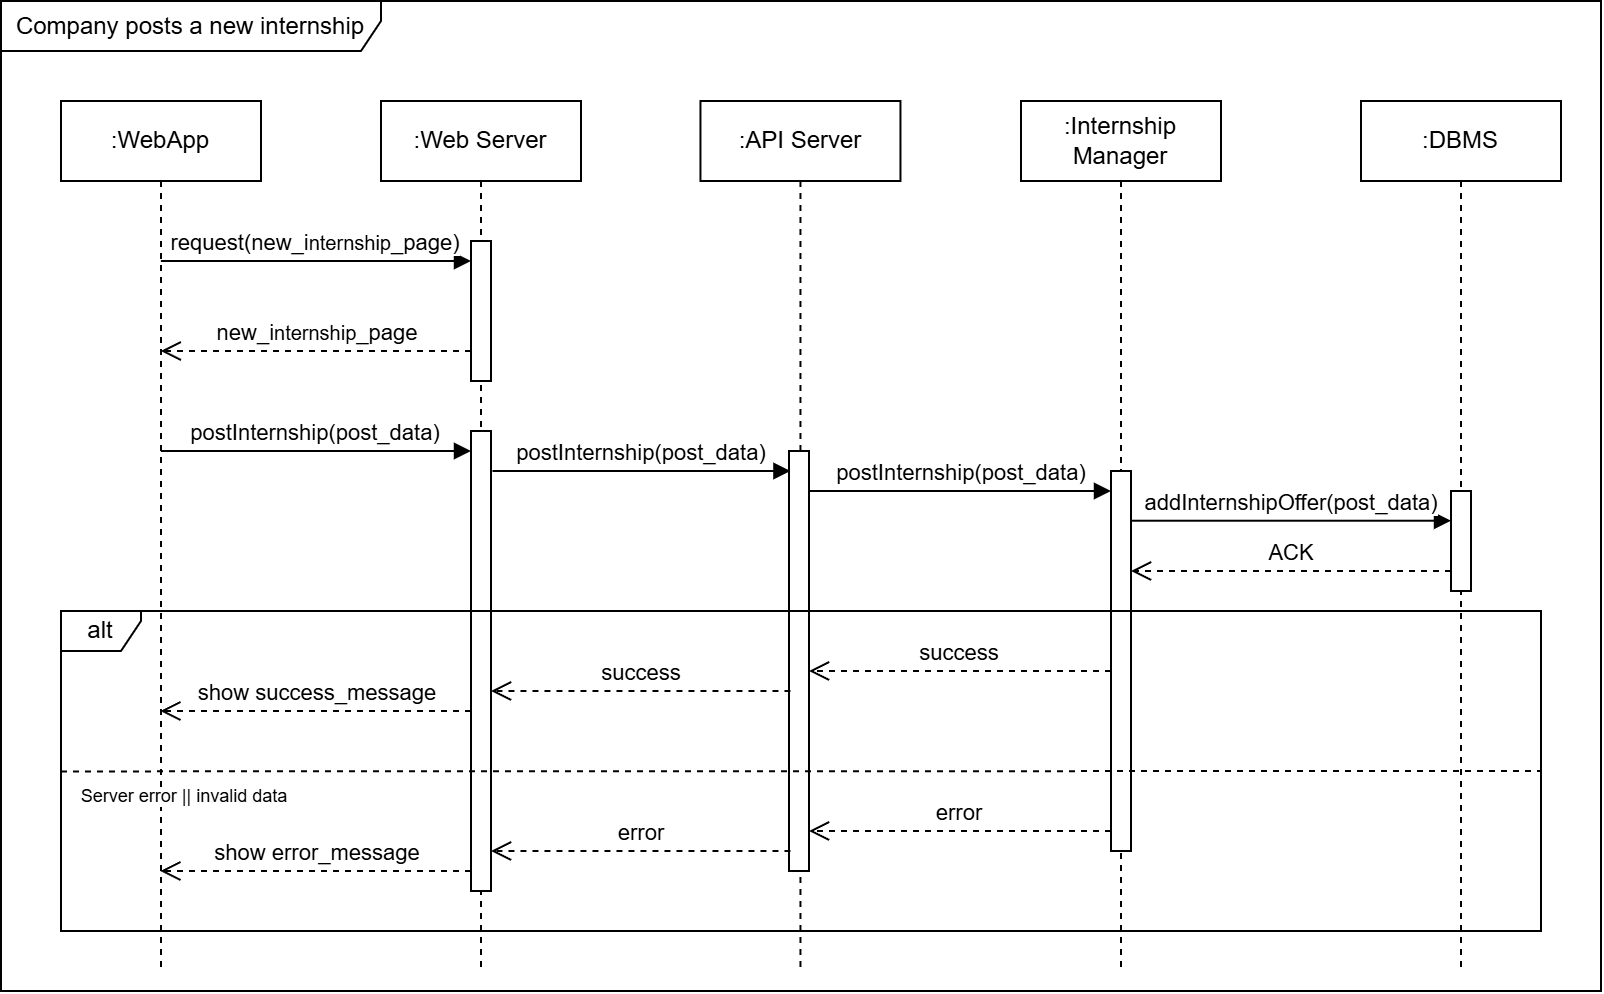

The diagram above was exported from draw.io. Its source (the exported page's mxGraphModel, read from the mxfile embedded in the PNG):
<mxGraphModel dx="1195" dy="615" grid="1" gridSize="10" guides="1" tooltips="1" connect="1" arrows="1" fold="1" page="1" pageScale="1" pageWidth="827" pageHeight="1169" math="0" shadow="0">
  <root>
    <mxCell id="0" />
    <mxCell id="1" parent="0" />
    <mxCell id="2" value=":WebApp" style="shape=umlLifeline;perimeter=lifelinePerimeter;whiteSpace=wrap;html=1;container=1;dropTarget=0;collapsible=0;recursiveResize=0;outlineConnect=0;portConstraint=eastwest;newEdgeStyle={&quot;curved&quot;:0,&quot;rounded&quot;:0};" vertex="1" parent="1">
      <mxGeometry x="1000" y="1505" width="100" height="435" as="geometry" />
    </mxCell>
    <mxCell id="3" value=":Web Server" style="shape=umlLifeline;perimeter=lifelinePerimeter;whiteSpace=wrap;html=1;container=1;dropTarget=0;collapsible=0;recursiveResize=0;outlineConnect=0;portConstraint=eastwest;newEdgeStyle={&quot;curved&quot;:0,&quot;rounded&quot;:0};" vertex="1" parent="1">
      <mxGeometry x="1160" y="1505" width="100" height="435" as="geometry" />
    </mxCell>
    <mxCell id="4" value="" style="html=1;points=[[0,0,0,0,5],[0,1,0,0,-5],[1,0,0,0,5],[1,1,0,0,-5]];perimeter=orthogonalPerimeter;outlineConnect=0;targetShapes=umlLifeline;portConstraint=eastwest;newEdgeStyle={&quot;curved&quot;:0,&quot;rounded&quot;:0};" vertex="1" parent="3">
      <mxGeometry x="45" y="70" width="10" height="70" as="geometry" />
    </mxCell>
    <mxCell id="5" value="" style="html=1;points=[[0,0,0,0,5],[0,1,0,0,-5],[1,0,0,0,5],[1,1,0,0,-5]];perimeter=orthogonalPerimeter;outlineConnect=0;targetShapes=umlLifeline;portConstraint=eastwest;newEdgeStyle={&quot;curved&quot;:0,&quot;rounded&quot;:0};" vertex="1" parent="3">
      <mxGeometry x="45" y="165" width="10" height="230" as="geometry" />
    </mxCell>
    <mxCell id="6" value=":API Server" style="shape=umlLifeline;perimeter=lifelinePerimeter;whiteSpace=wrap;html=1;container=1;dropTarget=0;collapsible=0;recursiveResize=0;outlineConnect=0;portConstraint=eastwest;newEdgeStyle={&quot;curved&quot;:0,&quot;rounded&quot;:0};" vertex="1" parent="1">
      <mxGeometry x="1319.73" y="1505" width="100" height="435" as="geometry" />
    </mxCell>
    <mxCell id="7" value="" style="html=1;points=[[0,0,0,0,5],[0,1,0,0,-5],[1,0,0,0,5],[1,1,0,0,-5]];perimeter=orthogonalPerimeter;outlineConnect=0;targetShapes=umlLifeline;portConstraint=eastwest;newEdgeStyle={&quot;curved&quot;:0,&quot;rounded&quot;:0};" vertex="1" parent="6">
      <mxGeometry x="44.27" y="175" width="10" height="210" as="geometry" />
    </mxCell>
    <mxCell id="8" value=":Internship Manager" style="shape=umlLifeline;perimeter=lifelinePerimeter;whiteSpace=wrap;html=1;container=1;dropTarget=0;collapsible=0;recursiveResize=0;outlineConnect=0;portConstraint=eastwest;newEdgeStyle={&quot;curved&quot;:0,&quot;rounded&quot;:0};" vertex="1" parent="1">
      <mxGeometry x="1480" y="1505" width="100" height="435" as="geometry" />
    </mxCell>
    <mxCell id="9" value="" style="html=1;points=[[0,0,0,0,5],[0,1,0,0,-5],[1,0,0,0,5],[1,1,0,0,-5]];perimeter=orthogonalPerimeter;outlineConnect=0;targetShapes=umlLifeline;portConstraint=eastwest;newEdgeStyle={&quot;curved&quot;:0,&quot;rounded&quot;:0};" vertex="1" parent="8">
      <mxGeometry x="45" y="185" width="10" height="190" as="geometry" />
    </mxCell>
    <mxCell id="10" value=":DBMS" style="shape=umlLifeline;perimeter=lifelinePerimeter;whiteSpace=wrap;html=1;container=1;dropTarget=0;collapsible=0;recursiveResize=0;outlineConnect=0;portConstraint=eastwest;newEdgeStyle={&quot;curved&quot;:0,&quot;rounded&quot;:0};" vertex="1" parent="1">
      <mxGeometry x="1650" y="1505" width="100" height="435" as="geometry" />
    </mxCell>
    <mxCell id="11" value="" style="html=1;points=[[0,0,0,0,5],[0,1,0,0,-5],[1,0,0,0,5],[1,1,0,0,-5]];perimeter=orthogonalPerimeter;outlineConnect=0;targetShapes=umlLifeline;portConstraint=eastwest;newEdgeStyle={&quot;curved&quot;:0,&quot;rounded&quot;:0};" vertex="1" parent="10">
      <mxGeometry x="45" y="195" width="10" height="50" as="geometry" />
    </mxCell>
    <mxCell id="12" value="request(new_i&lt;font size=&quot;1&quot;&gt;nternship&lt;/font&gt;_page)" style="html=1;verticalAlign=bottom;endArrow=block;curved=0;rounded=0;entryX=0;entryY=0;entryDx=0;entryDy=5;" edge="1" parent="1">
      <mxGeometry x="0.0023" relative="1" as="geometry">
        <mxPoint x="1049.9285714285716" y="1585" as="sourcePoint" />
        <mxPoint x="1205" y="1585" as="targetPoint" />
        <mxPoint as="offset" />
      </mxGeometry>
    </mxCell>
    <mxCell id="13" value="new_i&lt;font size=&quot;1&quot;&gt;nternship&lt;/font&gt;_page" style="html=1;verticalAlign=bottom;endArrow=open;dashed=1;endSize=8;curved=0;rounded=0;exitX=0;exitY=1;exitDx=0;exitDy=-5;" edge="1" parent="1">
      <mxGeometry relative="1" as="geometry">
        <mxPoint x="1049.8939393939393" y="1630" as="targetPoint" />
        <mxPoint x="1205" y="1630" as="sourcePoint" />
      </mxGeometry>
    </mxCell>
    <mxCell id="14" value="postInternship(post_data)" style="html=1;verticalAlign=bottom;endArrow=block;curved=0;rounded=0;entryX=0;entryY=0;entryDx=0;entryDy=5;" edge="1" parent="1">
      <mxGeometry relative="1" as="geometry">
        <mxPoint x="1049.9285714285716" y="1680" as="sourcePoint" />
        <mxPoint x="1205" y="1680" as="targetPoint" />
      </mxGeometry>
    </mxCell>
    <mxCell id="15" value="show success_message" style="html=1;verticalAlign=bottom;endArrow=open;dashed=1;endSize=8;curved=0;rounded=0;exitX=0;exitY=1;exitDx=0;exitDy=-5;" edge="1" parent="1">
      <mxGeometry relative="1" as="geometry">
        <mxPoint x="1049.6666666666667" y="1810" as="targetPoint" />
        <mxPoint x="1205" y="1810" as="sourcePoint" />
      </mxGeometry>
    </mxCell>
    <mxCell id="16" value="postInternship(post_data)" style="html=1;verticalAlign=bottom;endArrow=block;curved=0;rounded=0;entryX=0;entryY=0;entryDx=0;entryDy=5;" edge="1" parent="1">
      <mxGeometry relative="1" as="geometry">
        <mxPoint x="1215.73" y="1690" as="sourcePoint" />
        <mxPoint x="1364.73" y="1690" as="targetPoint" />
      </mxGeometry>
    </mxCell>
    <mxCell id="17" value="postInternship(post_data)" style="html=1;verticalAlign=bottom;endArrow=block;curved=0;rounded=0;entryX=0;entryY=0;entryDx=0;entryDy=5;" edge="1" parent="1">
      <mxGeometry relative="1" as="geometry">
        <mxPoint x="1374" y="1700" as="sourcePoint" />
        <mxPoint x="1525" y="1700" as="targetPoint" />
      </mxGeometry>
    </mxCell>
    <mxCell id="18" value="addInternshipOffer(post_data)" style="html=1;verticalAlign=bottom;endArrow=block;curved=0;rounded=0;" edge="1" parent="1">
      <mxGeometry relative="1" as="geometry">
        <mxPoint x="1535" y="1714.86" as="sourcePoint" />
        <mxPoint x="1695" y="1714.86" as="targetPoint" />
      </mxGeometry>
    </mxCell>
    <mxCell id="19" value="ACK" style="html=1;verticalAlign=bottom;endArrow=open;dashed=1;endSize=8;curved=0;rounded=0;" edge="1" source="11" parent="1">
      <mxGeometry relative="1" as="geometry">
        <mxPoint x="1535" y="1740" as="targetPoint" />
        <mxPoint x="1685" y="1740" as="sourcePoint" />
      </mxGeometry>
    </mxCell>
    <mxCell id="20" value="success" style="html=1;verticalAlign=bottom;endArrow=open;dashed=1;endSize=8;curved=0;rounded=0;exitX=0;exitY=1;exitDx=0;exitDy=-5;entryX=1;entryY=1;entryDx=0;entryDy=-5;entryPerimeter=0;" edge="1" parent="1">
      <mxGeometry relative="1" as="geometry">
        <mxPoint x="1374" y="1790" as="targetPoint" />
        <mxPoint x="1525" y="1790" as="sourcePoint" />
      </mxGeometry>
    </mxCell>
    <mxCell id="21" value="success" style="html=1;verticalAlign=bottom;endArrow=open;dashed=1;endSize=8;curved=0;rounded=0;exitX=0;exitY=1;exitDx=0;exitDy=-5;" edge="1" parent="1">
      <mxGeometry relative="1" as="geometry">
        <mxPoint x="1215" y="1800" as="targetPoint" />
        <mxPoint x="1364.73" y="1800" as="sourcePoint" />
      </mxGeometry>
    </mxCell>
    <mxCell id="22" value="alt" style="shape=umlFrame;whiteSpace=wrap;html=1;pointerEvents=0;width=40;height=20;" vertex="1" parent="1">
      <mxGeometry x="1000" y="1760" width="740" height="160" as="geometry" />
    </mxCell>
    <mxCell id="23" value="" style="endArrow=none;dashed=1;html=1;rounded=0;exitX=0;exitY=0.5;exitDx=0;exitDy=0;exitPerimeter=0;entryX=1;entryY=0.499;entryDx=0;entryDy=0;entryPerimeter=0;" edge="1" parent="1">
      <mxGeometry width="50" height="50" relative="1" as="geometry">
        <mxPoint x="1000" y="1840.2" as="sourcePoint" />
        <mxPoint x="1740" y="1840" as="targetPoint" />
      </mxGeometry>
    </mxCell>
    <mxCell id="24" value="show error_message" style="html=1;verticalAlign=bottom;endArrow=open;dashed=1;endSize=8;curved=0;rounded=0;exitX=0;exitY=1;exitDx=0;exitDy=-5;" edge="1" parent="1">
      <mxGeometry relative="1" as="geometry">
        <mxPoint x="1049.6666666666667" y="1890" as="targetPoint" />
        <mxPoint x="1205" y="1890" as="sourcePoint" />
      </mxGeometry>
    </mxCell>
    <mxCell id="25" value="error" style="html=1;verticalAlign=bottom;endArrow=open;dashed=1;endSize=8;curved=0;rounded=0;exitX=0;exitY=1;exitDx=0;exitDy=-5;entryX=1;entryY=1;entryDx=0;entryDy=-5;entryPerimeter=0;" edge="1" parent="1">
      <mxGeometry x="-0.0009" relative="1" as="geometry">
        <mxPoint x="1374" y="1870" as="targetPoint" />
        <mxPoint x="1525" y="1870" as="sourcePoint" />
        <mxPoint as="offset" />
      </mxGeometry>
    </mxCell>
    <mxCell id="26" value="error" style="html=1;verticalAlign=bottom;endArrow=open;dashed=1;endSize=8;curved=0;rounded=0;exitX=0;exitY=1;exitDx=0;exitDy=-5;" edge="1" parent="1">
      <mxGeometry relative="1" as="geometry">
        <mxPoint x="1215" y="1880" as="targetPoint" />
        <mxPoint x="1364.73" y="1880" as="sourcePoint" />
      </mxGeometry>
    </mxCell>
    <mxCell id="27" value="Server error || invalid data" style="text;html=1;align=center;verticalAlign=middle;whiteSpace=wrap;rounded=0;fillColor=default;fontSize=9;" vertex="1" parent="1">
      <mxGeometry x="1007" y="1848" width="110" height="10" as="geometry" />
    </mxCell>
    <mxCell id="28" value="Company posts a new internship" style="shape=umlFrame;whiteSpace=wrap;html=1;pointerEvents=0;width=190;height=25;" vertex="1" parent="1">
      <mxGeometry x="970" y="1455" width="800" height="495" as="geometry" />
    </mxCell>
  </root>
</mxGraphModel>